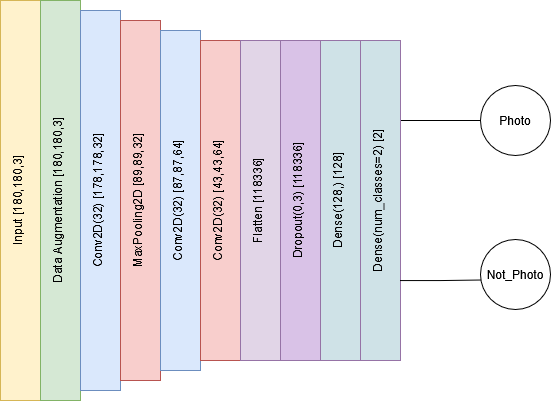

The diagram above was exported from draw.io. Its source (the exported page's mxGraphModel, read from the mxfile embedded in the PNG):
<mxGraphModel dx="870" dy="486" grid="1" gridSize="10" guides="1" tooltips="1" connect="1" arrows="1" fold="1" page="1" pageScale="1" pageWidth="827" pageHeight="1169" math="0" shadow="0">
  <root>
    <mxCell id="lMw9PPbIggJF2TYEttb7-0" />
    <mxCell id="lMw9PPbIggJF2TYEttb7-1" parent="lMw9PPbIggJF2TYEttb7-0" />
    <mxCell id="lMw9PPbIggJF2TYEttb7-2" value="Input [180,180,3]" style="rounded=0;whiteSpace=wrap;html=1;textDirection=vertical-lr;rotation=-180;fillColor=#fff2cc;strokeColor=#d6b656;" vertex="1" parent="lMw9PPbIggJF2TYEttb7-1">
      <mxGeometry x="40" y="80" width="40" height="400" as="geometry" />
    </mxCell>
    <mxCell id="lMw9PPbIggJF2TYEttb7-3" value="Data Augmentation [180,180,3]" style="rounded=0;whiteSpace=wrap;html=1;textDirection=vertical-lr;rotation=-180;fillColor=#d5e8d4;strokeColor=#82b366;" vertex="1" parent="lMw9PPbIggJF2TYEttb7-1">
      <mxGeometry x="80" y="80" width="40" height="400" as="geometry" />
    </mxCell>
    <mxCell id="lMw9PPbIggJF2TYEttb7-4" value="Conv2D(32) [178,178,32]" style="rounded=0;whiteSpace=wrap;html=1;textDirection=vertical-lr;rotation=-180;fillColor=#dae8fc;strokeColor=#6c8ebf;" vertex="1" parent="lMw9PPbIggJF2TYEttb7-1">
      <mxGeometry x="120" y="90" width="40" height="380" as="geometry" />
    </mxCell>
    <mxCell id="lMw9PPbIggJF2TYEttb7-5" value="MaxPooling2D [89,89,32]" style="rounded=0;whiteSpace=wrap;html=1;textDirection=vertical-lr;rotation=-180;fillColor=#f8cecc;strokeColor=#b85450;" vertex="1" parent="lMw9PPbIggJF2TYEttb7-1">
      <mxGeometry x="160" y="100" width="40" height="360" as="geometry" />
    </mxCell>
    <mxCell id="lMw9PPbIggJF2TYEttb7-6" value="Conv2D(32) [87,87,64]" style="rounded=0;whiteSpace=wrap;html=1;textDirection=vertical-lr;rotation=-180;fillColor=#dae8fc;strokeColor=#6c8ebf;" vertex="1" parent="lMw9PPbIggJF2TYEttb7-1">
      <mxGeometry x="200" y="110" width="40" height="340" as="geometry" />
    </mxCell>
    <mxCell id="lMw9PPbIggJF2TYEttb7-7" value="Conv2D(32) [43,43,64]" style="rounded=0;whiteSpace=wrap;html=1;textDirection=vertical-lr;rotation=-180;fillColor=#f8cecc;strokeColor=#b85450;" vertex="1" parent="lMw9PPbIggJF2TYEttb7-1">
      <mxGeometry x="240" y="120" width="40" height="320" as="geometry" />
    </mxCell>
    <mxCell id="lMw9PPbIggJF2TYEttb7-8" value="Flatten [118336]" style="rounded=0;whiteSpace=wrap;html=1;textDirection=vertical-lr;rotation=-180;fillColor=#e1d5e7;strokeColor=#9673a6;" vertex="1" parent="lMw9PPbIggJF2TYEttb7-1">
      <mxGeometry x="280" y="120" width="40" height="320" as="geometry" />
    </mxCell>
    <mxCell id="lMw9PPbIggJF2TYEttb7-9" value="Dropout(0,3) [118336]" style="rounded=0;whiteSpace=wrap;html=1;textDirection=vertical-lr;rotation=-180;fillColor=#D9C2E7;strokeColor=#9673a6;" vertex="1" parent="lMw9PPbIggJF2TYEttb7-1">
      <mxGeometry x="320" y="120" width="40" height="320" as="geometry" />
    </mxCell>
    <mxCell id="lMw9PPbIggJF2TYEttb7-10" value="Dense(128,) [128]" style="rounded=0;whiteSpace=wrap;html=1;textDirection=vertical-lr;rotation=-180;fillColor=#CFE2E7;strokeColor=#9673a6;" vertex="1" parent="lMw9PPbIggJF2TYEttb7-1">
      <mxGeometry x="360" y="120" width="40" height="320" as="geometry" />
    </mxCell>
    <mxCell id="Bat_uICi1oUlrJyUaRSF-4" style="edgeStyle=orthogonalEdgeStyle;rounded=0;orthogonalLoop=1;jettySize=auto;html=1;exitX=0;exitY=0.75;exitDx=0;exitDy=0;entryX=0;entryY=0.5;entryDx=0;entryDy=0;endArrow=none;startFill=0;" edge="1" parent="lMw9PPbIggJF2TYEttb7-1" source="lMw9PPbIggJF2TYEttb7-11" target="lMw9PPbIggJF2TYEttb7-12">
      <mxGeometry relative="1" as="geometry">
        <Array as="points">
          <mxPoint x="520" y="200" />
        </Array>
      </mxGeometry>
    </mxCell>
    <mxCell id="lMw9PPbIggJF2TYEttb7-11" value="Dense(num_classes=2) [2]" style="rounded=0;whiteSpace=wrap;html=1;textDirection=vertical-lr;rotation=-180;fillColor=#CFE2E7;strokeColor=#9673a6;" vertex="1" parent="lMw9PPbIggJF2TYEttb7-1">
      <mxGeometry x="400" y="120" width="40" height="320" as="geometry" />
    </mxCell>
    <mxCell id="lMw9PPbIggJF2TYEttb7-12" value="Photo" style="ellipse;whiteSpace=wrap;html=1;aspect=fixed;" vertex="1" parent="lMw9PPbIggJF2TYEttb7-1">
      <mxGeometry x="520" y="165" width="70" height="70" as="geometry" />
    </mxCell>
    <mxCell id="lMw9PPbIggJF2TYEttb7-13" value="Not_Photo" style="ellipse;whiteSpace=wrap;html=1;aspect=fixed;" vertex="1" parent="lMw9PPbIggJF2TYEttb7-1">
      <mxGeometry x="520" y="319" width="70" height="70" as="geometry" />
    </mxCell>
    <mxCell id="Bat_uICi1oUlrJyUaRSF-3" style="edgeStyle=orthogonalEdgeStyle;rounded=0;orthogonalLoop=1;jettySize=auto;html=1;exitX=0;exitY=0.25;exitDx=0;exitDy=0;entryX=0.014;entryY=0.578;entryDx=0;entryDy=0;entryPerimeter=0;endArrow=none;startFill=0;" edge="1" parent="lMw9PPbIggJF2TYEttb7-1" source="lMw9PPbIggJF2TYEttb7-11" target="lMw9PPbIggJF2TYEttb7-13">
      <mxGeometry relative="1" as="geometry" />
    </mxCell>
  </root>
</mxGraphModel>